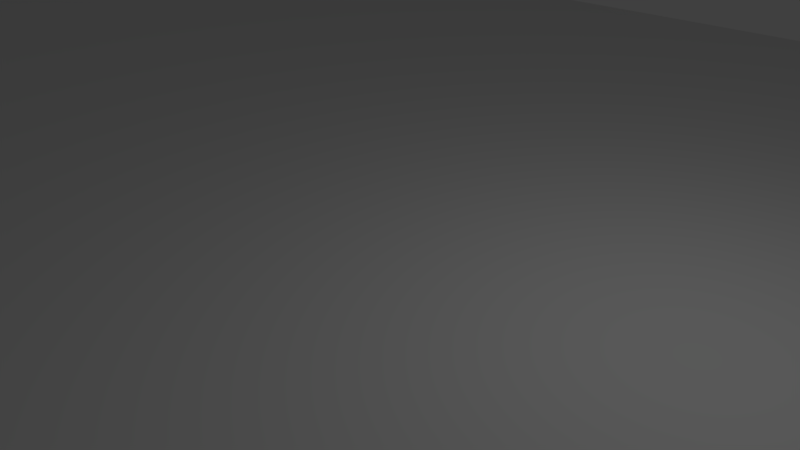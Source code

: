 # Source: IntersectionRoads.blend  (saved by Blender 2.79.0; exported with 4.5.12 LTS)
import bpy
from mathutils import Matrix  # noqa: F401  (used for matrix-valued properties, if any)

bpy.ops.wm.read_factory_settings(use_empty=True)
scene = bpy.context.scene
scene.name = 'Scene'

# ---- collections
col_collection_1 = bpy.data.collections.new('Collection 1'); scene.collection.children.link(col_collection_1)

# ---- world
world_world = bpy.data.worlds.new('World'); scene.world = world_world
world_world.color = (0.05088, 0.05088, 0.05088)
world_world.use_sun_shadow = False
world_world.sun_shadow_jitter_overblur = 0.0
world_world.cycles.sampling_method = 'MANUAL'

# ---- cameras
cam_camera = bpy.data.cameras.new('Camera')
cam_camera.clip_end = 100.0
cam_camera.lens = 35.0
cam_camera.sensor_width = 32.0
cam_camera.sensor_height = 18.0
cam_camera.ortho_scale = 7.314
cam_camera.dof.focus_distance = 0.0

# ---- lights
light_lamp = bpy.data.lights.new('Lamp', 'POINT')
light_lamp.transmission_factor = 0.0
light_lamp.cutoff_distance = 30.0
light_lamp.energy = 100.0
light_lamp.shadow_buffer_clip_start = 1.001
light_lamp.shadow_soft_size = 0.1
light_lamp.shadow_maximum_resolution = 0.006
light_lamp.use_absolute_resolution = True

# ---- meshes
me_cubeziercircle_004 = bpy.data.meshes.new('CUBezierCircle.004')
me_cubeziercircle_004.from_pydata([(61.16, -68.59, 0.0), (58.49, -46.42, 0.0), (56.67, -31.52, 0.0), (55.94, -25.69, 0.0), (55.55, -24.37, 0.0), (54.87, -23.13, 0.0), (53.95, -21.99, 0.0), (52.86, -20.94, 0.0), (51.64, -20.0, 0.0), (50.36, -19.17, 0.0), (49.07, -18.45, 0.0), (47.82, -17.85, 0.0), (46.68, -17.38, 0.0), (45.69, -17.03, 0.0), (44.92, -16.83, 0.0), (44.42, -16.76, 0.0), (42.46, -16.82, 0.0), (39.9, -16.88, 0.0), (36.87, -16.96, 0.0), (33.52, -17.03, 0.0), (29.97, -17.11, 0.0), (26.36, -17.17, 0.0), (22.81, -17.22, 0.0), (19.46, -17.25, 0.0), (16.45, -17.26, 0.0), (13.89, -17.23, 0.0), (11.94, -17.17, 0.0), (-22.17, -17.85, 0.0), (-22.67, -17.66, 0.0), (-23.34, -17.26, 0.0), (-24.15, -16.67, 0.0), (-25.05, -15.93, 0.0), (-26.02, -15.08, 0.0), (-27.01, -14.15, 0.0), (-28.01, -13.18, 0.0), (-28.96, -12.21, 0.0), (-36.09, -9.043, 0.0), (-38.91, -9.209, 0.0), (-42.14, -9.423, 0.0), (-45.61, -9.666, 0.0), (-49.16, -9.923, 0.0), (-52.61, -10.17, 0.0), (-55.8, -10.4, 0.0), (-58.56, -10.59, 0.0), (-60.74, -10.72, 0.0), (-62.15, -10.78, 0.0), (-63.18, -10.75, 0.0), (-64.28, -10.66, 0.0), (-65.44, -10.51, 0.0), (-66.61, -10.32, 0.0), (-67.76, -10.1, 0.0), (-68.88, -9.872, 0.0), (-69.92, -9.64, 0.0), (-70.85, -9.42, 0.0), (-71.65, -9.226, 0.0), (-72.28, -9.072, 0.0), (-72.72, -8.969, 0.0), (-72.93, -8.932, 0.0), (-73.99, -8.826, 0.0), (-75.5, -8.524, 0.0), (-77.35, -8.059, 0.0), (-79.45, -7.465, 0.0), (-81.73, -6.775, 0.0), (-84.08, -6.023, 0.0), (-86.43, -5.242, 0.0), (-88.67, -4.466, 0.0), (-90.73, -3.728, 0.0), (-92.51, -3.062, 0.0), (-93.92, -2.501, 0.0), (-94.87, -2.079, 0.0), (-95.75, -1.602, 0.0), (-96.94, -0.891, 0.0), (-98.37, 0.004435, 0.0), (-99.97, 1.033, 0.0), (-101.7, 2.145, 0.0), (-103.4, 3.288, 0.0), (-105.1, 4.412, 0.0), (-106.7, 5.466, 0.0), (-108.1, 6.4, 0.0), (-109.2, 7.163, 0.0), (-110.0, 7.704, 0.0), (-110.4, 7.971, 0.0), (-110.5, 8.342, 0.0), (-110.4, 9.117, 0.0), (-110.0, 10.21, 0.0), (-109.4, 11.54, 0.0), (-108.7, 13.02, 0.0), (-107.9, 14.58, 0.0), (-107.1, 16.11, 0.0), (-106.3, 17.54, 0.0), (-105.5, 18.79, 0.0), (-104.8, 19.78, 0.0), (-104.3, 20.41, 0.0), (-104.0, 20.6, 0.0), (-103.6, 20.45, 0.0), (-102.9, 20.12, 0.0), (-101.9, 19.64, 0.0), (-100.7, 19.04, 0.0), (-99.33, 18.36, 0.0), (-97.87, 17.62, 0.0), (-96.38, 16.87, 0.0), (-94.91, 16.14, 0.0), (-93.51, 15.46, 0.0), (-92.25, 14.86, 0.0), (-91.19, 14.38, 0.0), (-90.39, 14.05, 0.0), (-89.4, 13.71, 0.0), (-87.82, 13.2, 0.0), (-85.77, 12.56, 0.0), (-83.38, 11.83, 0.0), (-80.77, 11.04, 0.0), (-72.78, 9.866, 0.0), (-71.36, 9.509, 0.0), (-70.56, 9.353, 0.0), (-65.38, 10.06, 0.0), (-48.96, 11.57, 0.0), (-45.06, 11.77, 0.0), (-41.35, 11.95, 0.0), (-37.98, 12.12, 0.0), (-35.14, 12.26, 0.0), (-32.98, 12.34, 0.0), (-31.69, 12.37, 0.0), (-30.88, 12.47, 0.0), (-28.91, 12.74, 0.0), (-25.99, 13.16, 0.0), (-22.35, 13.68, 0.0), (14.69, 15.05, 0.0), (19.12, 15.68, 0.0), (23.63, 16.31, 0.0), (27.99, 16.92, 0.0), (31.99, 17.45, 0.0), (35.4, 17.89, 0.0), (38.01, 18.19, 0.0), (39.6, 18.33, 0.0), (40.17, 18.46, 0.0), (40.84, 18.81, 0.0), (41.61, 19.13, 0.0), (42.41, 19.82, 0.0), (43.23, 20.64, 0.0), (44.04, 21.56, 0.0), (44.81, 22.56, 0.0), (45.51, 23.61, 0.0), (46.11, 24.68, 0.0), (46.58, 25.74, 0.0), (46.89, 26.77, 0.0), (47.02, 27.74, 0.0), (46.82, 30.59, 0.0), (45.39, 48.17, 0.0), (43.22, 74.49, 0.0), (40.52, 107.4, 0.0), (37.45, 144.6, 0.0), (34.22, 184.1, 0.0), (31.01, 223.5, 0.0), (28.01, 260.8, 0.0), (25.41, 293.6, 0.0), (23.39, 320.0, 0.0), (22.15, 337.6, 0.0), (21.86, 344.3, 0.0), (22.39, 344.8, 0.0), (23.37, 345.2, 0.0), (24.71, 345.6, 0.0), (26.32, 346.0, 0.0), (28.1, 346.3, 0.0), (29.96, 346.6, 0.0), (31.79, 346.8, 0.0), (33.51, 347.0, 0.0), (35.01, 347.2, 0.0), (36.2, 347.2, 0.0), (38.34, 347.3, 0.0), (38.62, 347.3, 0.0), (40.97, 325.6, 0.0), (61.94, 75.1, 0.0), (64.74, 48.56, 0.0), (67.56, 32.92, 0.0), (69.99, 29.23, 0.0), (70.24, 28.64, 0.0), (70.63, 27.98, 0.0), (71.15, 27.26, 0.0), (71.78, 26.53, 0.0), (72.49, 25.79, 0.0), (73.26, 25.08, 0.0), (74.07, 24.42, 0.0), (74.9, 23.83, 0.0), (75.73, 23.34, 0.0), (76.53, 22.98, 0.0), (77.3, 22.76, 0.0), (78.0, 22.71, 0.0), (80.0, 23.09, 0.0), (86.07, 23.73, 0.0), (93.89, 25.26, 0.0), (103.6, 27.18, 0.0), (114.7, 29.34, 0.0), (126.4, 31.62, 0.0), (138.0, 33.89, 0.0), (149.0, 36.02, 0.0), (158.7, 37.87, 0.0), (166.4, 39.31, 0.0), (172.9, 40.96, 0.0), (174.5, 32.64, 0.0), (175.0, 30.45, 0.0), (175.6, 28.15, 0.0), (176.1, 25.86, 0.0), (176.7, 23.71, 0.0), (177.2, 21.83, 0.0), (177.7, 20.34, 0.0), (178.0, 19.37, 0.0), (178.2, 19.04, 0.0), (178.2, 16.84, 0.0), (173.5, 15.45, 0.0), (167.6, 13.9, 0.0), (160.2, 11.93, 0.0), (151.6, 9.66, 0.0), (142.4, 7.228, 0.0), (133.1, 4.752, 0.0), (124.1, 2.358, 0.0), (116.0, 0.1704, 0.0), (109.1, -1.686, 0.0), (104.0, -3.086, 0.0), (101.1, -4.273, 0.0), (99.39, -4.861, 0.0), (97.39, -5.623, 0.0), (95.19, -6.517, 0.0), (92.87, -7.501, 0.0), (90.51, -8.532, 0.0), (88.2, -9.569, 0.0), (86.0, -10.57, 0.0), (84.0, -11.49, 0.0), (82.27, -12.3, 0.0), (80.89, -13.36, 0.0), (79.94, -13.8, 0.0), (79.51, -13.99, 0.0), (78.92, -14.41, 0.0), (78.39, -15.2, 0.0), (77.9, -16.3, 0.0), (77.47, -17.63, 0.0), (77.09, -19.12, 0.0), (76.77, -20.69, 0.0), (76.5, -22.28, 0.0), (76.28, -23.8, 0.0), (76.12, -25.19, 0.0), (76.02, -26.37, 0.0), (75.99, -26.83, 0.0), (76.0, -27.38, 0.0), (76.33, -31.23, 0.0), (77.94, -46.63, 0.0), (80.29, -69.19, 0.0), (83.19, -97.08, 0.0), (86.45, -128.5, 0.0), (89.89, -161.6, 0.0), (93.31, -194.7, 0.0), (96.54, -225.8, 0.0), (99.38, -253.2, 0.0), (101.6, -275.1, 0.0), (103.1, -289.7, 0.0), (103.7, -295.2, 0.0), (103.4, -295.3, 0.0), (102.6, -295.4, 0.0), (101.3, -295.6, 0.0), (99.75, -295.7, 0.0), (97.96, -295.8, 0.0), (96.06, -295.9, 0.0), (94.16, -295.9, 0.0), (92.35, -295.8, 0.0), (90.76, -295.7, 0.0), (89.47, -295.5, 0.0), (88.61, -295.1, 0.0), (88.26, -294.7, 0.0), (87.59, -289.0, 0.0), (85.83, -274.3, 0.0), (83.19, -252.2, 0.0), (79.9, -224.7, 0.0), (76.16, -193.5, 0.0), (72.2, -160.5, 0.0), (68.24, -127.4, 0.0), (64.48, -96.2, 0.0)], [], [(167, 169, 168), (167, 170, 169), (166, 170, 167), (165, 170, 166), (164, 170, 165), (163, 170, 164), (162, 170, 163), (161, 170, 162), (160, 170, 161), (159, 170, 160), (158, 170, 159), (157, 170, 158), (156, 170, 157), (155, 170, 156), (155, 171, 170), (154, 171, 155), (153, 171, 154), (152, 171, 153), (151, 171, 152), (150, 171, 151), (149, 171, 150), (148, 171, 149), (148, 172, 171), (147, 172, 148), (147, 173, 172), (146, 173, 147), (196, 198, 197), (195, 198, 196), (194, 198, 195), (193, 198, 194), (192, 198, 193), (146, 174, 173), (192, 199, 198), (191, 199, 192), (145, 174, 146), (191, 200, 199), (190, 200, 191), (145, 175, 174), (145, 176, 175), (190, 201, 200), (145, 177, 176), (144, 177, 145), (144, 178, 177), (189, 201, 190), (143, 178, 144), (143, 179, 178), (189, 202, 201), (143, 180, 179), (142, 180, 143), (188, 202, 189), (142, 181, 180), (141, 181, 142), (141, 182, 181), (141, 183, 182), (187, 202, 188), (187, 203, 202), (140, 183, 141), (140, 184, 183), (186, 203, 187), (140, 185, 184), (140, 186, 185), (140, 203, 186), (139, 203, 140), (139, 204, 203), (138, 204, 139), (137, 204, 138), (92, 94, 93), (92, 95, 94), (91, 95, 92), (137, 205, 204), (91, 96, 95), (136, 205, 137), (90, 96, 91), (90, 97, 96), (136, 206, 205), (135, 206, 136), (90, 98, 97), (135, 207, 206), (134, 207, 135), (89, 98, 90), (133, 207, 134), (89, 99, 98), (132, 207, 133), (131, 207, 132), (130, 207, 131), (89, 100, 99), (88, 100, 89), (129, 207, 130), (128, 207, 129), (88, 101, 100), (128, 208, 207), (127, 208, 128), (88, 102, 101), (87, 102, 88), (126, 208, 127), (87, 103, 102), (126, 209, 208), (125, 209, 126), (87, 104, 103), (86, 104, 87), (86, 105, 104), (86, 106, 105), (125, 210, 209), (86, 107, 106), (124, 210, 125), (86, 108, 107), (123, 210, 124), (85, 108, 86), (122, 210, 123), (85, 109, 108), (121, 210, 122), (120, 210, 121), (119, 210, 120), (118, 210, 119), (117, 210, 118), (116, 210, 117), (116, 211, 210), (85, 110, 109), (115, 211, 116), (114, 211, 115), (84, 110, 85), (84, 111, 110), (83, 111, 84), (113, 211, 114), (83, 112, 111), (113, 212, 211), (83, 113, 112), (83, 212, 113), (82, 212, 83), (81, 212, 82), (80, 212, 81), (79, 212, 80), (79, 213, 212), (78, 213, 79), (77, 213, 78), (76, 213, 77), (76, 214, 213), (75, 214, 76), (74, 214, 75), (74, 215, 214), (73, 215, 74), (72, 215, 73), (72, 216, 215), (71, 216, 72), (70, 216, 71), (69, 216, 70), (69, 217, 216), (68, 217, 69), (67, 217, 68), (66, 217, 67), (66, 218, 217), (65, 218, 66), (65, 219, 218), (64, 219, 65), (64, 220, 219), (63, 220, 64), (63, 221, 220), (62, 221, 63), (62, 222, 221), (61, 222, 62), (60, 222, 61), (60, 223, 222), (59, 223, 60), (58, 223, 59), (58, 224, 223), (57, 36, 58), (36, 224, 58), (56, 36, 57), (55, 36, 56), (55, 37, 36), (35, 224, 36), (54, 37, 55), (54, 38, 37), (53, 38, 54), (52, 38, 53), (52, 39, 38), (35, 225, 224), (51, 39, 52), (51, 40, 39), (50, 40, 51), (50, 41, 40), (49, 41, 50), (49, 42, 41), (48, 42, 49), (48, 43, 42), (47, 43, 48), (35, 226, 225), (47, 44, 43), (46, 44, 47), (46, 45, 44), (35, 227, 226), (34, 227, 35), (34, 228, 227), (33, 228, 34), (33, 229, 228), (33, 230, 229), (33, 231, 230), (32, 231, 33), (32, 232, 231), (31, 232, 32), (31, 233, 232), (30, 233, 31), (30, 15, 233), (15, 234, 233), (29, 15, 30), (29, 16, 15), (14, 234, 15), (29, 17, 16), (13, 234, 14), (29, 18, 17), (29, 19, 18), (12, 234, 13), (29, 20, 19), (29, 26, 20), (26, 21, 20), (29, 27, 26), (25, 21, 26), (25, 22, 21), (25, 23, 22), (24, 23, 25), (28, 27, 29), (11, 234, 12), (11, 235, 234), (10, 235, 11), (9, 235, 10), (9, 236, 235), (8, 236, 9), (7, 236, 8), (7, 237, 236), (6, 237, 7), (5, 237, 6), (5, 238, 237), (4, 238, 5), (4, 239, 238), (3, 239, 4), (3, 240, 239), (2, 240, 3), (2, 241, 240), (2, 242, 241), (2, 243, 242), (2, 244, 243), (1, 244, 2), (0, 244, 1), (0, 245, 244), (274, 245, 0), (274, 246, 245), (273, 246, 274), (273, 247, 246), (272, 247, 273), (272, 248, 247), (271, 248, 272), (271, 249, 248), (270, 249, 271), (270, 250, 249), (269, 250, 270), (269, 251, 250), (268, 251, 269), (268, 252, 251), (267, 252, 268), (267, 253, 252), (266, 253, 267), (266, 254, 253), (265, 254, 266), (264, 254, 265), (264, 255, 254), (264, 256, 255), (264, 257, 256), (263, 257, 264), (263, 258, 257), (262, 258, 263), (262, 259, 258), (262, 260, 259), (261, 260, 262)])
me_cubeziercircle_004.use_remesh_preserve_volume = False
me_cubeziercircle_004.use_remesh_preserve_attributes = False
me_cubeziercircle_004.use_mirror_vertex_groups = False
me_cubeziercircle_004.auto_texspace = False
me_cubeziercircle_004.update()

# ---- objects
ob_beziercircle_001 = bpy.data.objects.new('BezierCircle.001', me_cubeziercircle_004)
ob_lamp = bpy.data.objects.new('Lamp', light_lamp)
ob_camera = bpy.data.objects.new('Camera', cam_camera)

# ---- transforms, parenting, visibility, modifiers, constraints
ob_beziercircle_001.location = (0.0, 0.0, 0.0)
ob_beziercircle_001.lineart.crease_threshold = 0.0
ob_lamp.location = (4.076, 1.005, 5.904)
ob_lamp.rotation_euler = (0.6503, 0.05522, 1.866)
ob_lamp.lock_rotations_4d = False
ob_lamp.empty_display_type = 'ARROWS'
ob_lamp.color = (0.0, 0.0, 0.0, 0.0)
ob_lamp.lineart.crease_threshold = 0.0
ob_camera.location = (7.481, -6.508, 5.344)
ob_camera.rotation_euler = (1.109, 0.0, 0.8149)
ob_camera.lock_rotations_4d = False
ob_camera.empty_display_type = 'ARROWS'
ob_camera.color = (0.0, 0.0, 0.0, 0.0)
ob_camera.display_type = 'WIRE'
ob_camera.lineart.crease_threshold = 0.0

# ---- collection membership
col_collection_1.objects.link(ob_beziercircle_001)
col_collection_1.objects.link(ob_lamp)
col_collection_1.objects.link(ob_camera)

# ---- scene / render settings (as saved in the file)
scene.camera = ob_camera
scene.frame_start = 1; scene.frame_end = 250; scene.frame_set(1)
scene.render.engine = 'CYCLES'
scene.render.resolution_percentage = 50
scene.render.dither_intensity = 0.0
scene.cycles.use_denoising = False
scene.cycles.samples = 128
scene.cycles.sampling_pattern = 'TABULATED_SOBOL'
scene.cycles.use_adaptive_sampling = False
scene.cycles.use_light_tree = False
scene.cycles.blur_glossy = 0.0
scene.cycles.sample_clamp_indirect = 0.0
scene.view_settings.view_transform = 'Standard'
bpy.context.view_layer.update()

